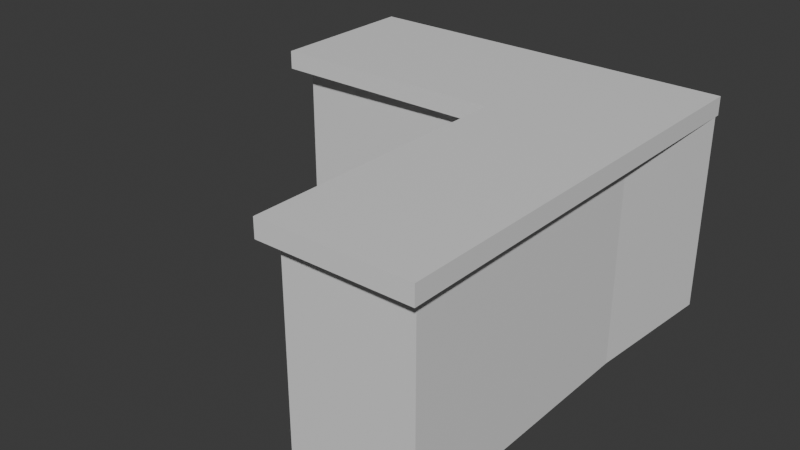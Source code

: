 # Source: Counter_3.blend  (saved by Blender 5.0.119; exported with 4.5.12 LTS)
import bpy
from mathutils import Matrix  # noqa: F401  (used for matrix-valued properties, if any)

bpy.ops.wm.read_factory_settings(use_empty=True)
scene = bpy.context.scene
scene.name = 'Scene'

# ---- collections
col_collection = bpy.data.collections.new('Collection'); scene.collection.children.link(col_collection)

# ---- materials (node trees are filled in below, after node groups)
mat_material = bpy.data.materials.new('Material')
mat_material.alpha_threshold = 0.0
mat_material.use_backface_culling_lightprobe_volume = False
mat_material.roughness = 0.5
mat_material.line_color = (0.0, 0.0, 0.0, 1.0)

# ---- material node trees
mat_material.use_nodes = True; mat_material.node_tree.nodes.clear()
_N = mat_material.node_tree.nodes; _L = mat_material.node_tree.links
n0 = _N.new('ShaderNodeOutputMaterial'); n0.name = 'Material Output'; n0.location = (200, 100)
n1 = _N.new('ShaderNodeBsdfPrincipled'); n1.name = 'Principled BSDF'; n1.location = (-200, 100)
_L.new(n1.outputs[0], n0.inputs[0])
n0.is_active_output = True

# ---- world
world_world = bpy.data.worlds.new('World'); scene.world = world_world
world_world.use_nodes = True; world_world.node_tree.nodes.clear()
_N = world_world.node_tree.nodes; _L = world_world.node_tree.links
n0 = _N.new('ShaderNodeOutputWorld'); n0.name = 'World Output'; n0.location = (200, 100)
n1 = _N.new('ShaderNodeBackground'); n1.name = 'Background'; n1.location = (-200, 100)
n1.inputs[0].default_value = (0.05088, 0.05088, 0.05088, 1.0)
_L.new(n1.outputs[0], n0.inputs[0])
n0.is_active_output = True
world_world.color = (0.05088, 0.05088, 0.05088)
world_world.sun_shadow_jitter_overblur = 0.0

# ---- meshes
me_cube = bpy.data.meshes.new('Cube')
me_cube.from_pydata([(-3.072, 1.386, 1.0), (-3.072, 1.386, -1.0), (0.6393, -2.768, 1.0), (0.6393, -2.768, -1.0), (-3.072, 0.1071, 1.0), (-3.072, 0.1071, -1.0), (-0.6393, -2.768, 1.0), (-0.6393, -2.768, -1.0), (0.6393, -2.768, 1.186), (-0.6393, -2.768, 1.186), (-3.072, 1.386, 1.186), (-3.072, 0.1071, 1.186), (0.7464, -2.92, 1.0), (-0.7464, -2.92, 1.0), (-3.179, 1.493, 1.0), (-3.179, -0.08516, 1.0), (0.7464, -2.92, 1.186), (-0.7464, -2.92, 1.186), (-3.179, 1.493, 1.186), (-3.179, -0.08516, 1.186), (-0.6393, 0.0, -1.0), (0.6393, 0.0, 1.0), (-0.6393, 0.0, 1.0), (0.6393, 0.0, -1.0), (0.6393, 0.0, 1.186), (-0.6393, 0.0, 1.186), (0.7464, 0.0, 1.0), (-0.7464, -0.08516, 1.0), (0.7464, 0.0, 1.186), (-0.7464, -0.08516, 1.186), (-1.856, 0.05357, 1.0), (0.7464, 1.439, -1.0), (-1.856, 0.05357, 1.186), (-1.963, -0.08516, 1.0), (-1.963, -0.08516, 1.186), (-1.856, 0.05357, -1.0), (0.7464, 1.439, 1.0), (-1.216, 0.6929, 1.186), (0.7467, 1.493, 1.0), (0.7467, 1.493, 1.186)], [], [(6, 2, 12, 13), (3, 2, 6, 7), (35, 30, 4, 5), (20, 23, 3, 7), (23, 21, 2, 3), (5, 4, 0, 1), (24, 25, 9, 8), (0, 4, 15, 14), (8, 9, 17, 16), (32, 11, 19, 34), (13, 12, 16, 17), (27, 13, 17, 29), (38, 14, 18, 39), (14, 15, 19, 18), (11, 10, 18, 19), (24, 8, 16, 28), (22, 6, 13, 27), (36, 0, 14, 38), (2, 21, 26, 12), (30, 22, 27, 33), (37, 24, 28, 39), (12, 26, 28, 16), (33, 27, 29, 34), (9, 25, 29, 17), (37, 32, 25, 24), (31, 36, 21, 23), (35, 31, 23, 20), (7, 6, 22, 20), (5, 1, 31, 35), (1, 0, 36, 31), (10, 11, 32, 37), (15, 33, 34, 19), (10, 37, 39, 18), (4, 30, 33, 15), (21, 36, 38, 26), (26, 38, 39, 28), (25, 32, 34, 29), (20, 22, 30, 35)])
_uv = me_cube.uv_layers.new(name='UVMap')
_uv.uv.foreach_set('vector', [0.625, 1.0, 0.625, 0.75, 0.625, 0.75, 0.625, 1.0, 0.375, 0.75, 0.625, 0.75, 0.625, 1.0, 0.375, 1.0, 0.375, 0.1875, 0.625, 0.1875, 0.625, 0.25, 0.375, 0.25, 0.125, 0.625, 0.375, 0.625, 0.375, 0.75, 0.125, 0.75, 0.375, 0.625, 0.625, 0.625, 0.625, 0.75, 0.375, 0.75, 0.375, 0.25, 0.625, 0.25, 0.625, 0.5, 0.375, 0.5, 0.625, 0.625, 0.875, 0.625, 0.875, 0.75, 0.625, 0.75, 0.625, 0.5, 0.625, 0.25, 0.625, 0.25, 0.625, 0.5, 0.625, 0.75, 0.875, 0.75, 0.875, 0.75, 0.625, 0.75, 0.875, 0.5625, 0.875, 0.5, 0.875, 0.5, 0.875, 0.5625, 0.625, 1.0, 0.625, 0.75, 0.625, 0.75, 0.625, 1.0, 0.625, 0.125, 0.625, 0.0, 0.625, 0.0, 0.625, 0.125, 0.625, 0.5625, 0.625, 0.5, 0.625, 0.5, 0.625, 0.5625, 0.625, 0.5, 0.625, 0.25, 0.625, 0.25, 0.625, 0.5, 0.875, 0.5, 0.625, 0.5, 0.625, 0.5, 0.875, 0.5, 0.625, 0.625, 0.625, 0.75, 0.625, 0.75, 0.625, 0.625, 0.625, 0.125, 0.625, 0.0, 0.625, 0.0, 0.625, 0.125, 0.625, 0.5625, 0.625, 0.5, 0.625, 0.5, 0.625, 0.5625, 0.625, 0.75, 0.625, 0.625, 0.625, 0.625, 0.625, 0.75, 0.625, 0.1875, 0.625, 0.125, 0.625, 0.125, 0.625, 0.1875, 0.625, 0.5625, 0.625, 0.625, 0.625, 0.625, 0.625, 0.5625, 0.625, 0.75, 0.625, 0.625, 0.625, 0.625, 0.625, 0.75, 0.625, 0.1875, 0.625, 0.125, 0.625, 0.125, 0.625, 0.1875, 0.875, 0.75, 0.875, 0.625, 0.875, 0.625, 0.875, 0.75, 0.625, 0.5625, 0.875, 0.5625, 0.875, 0.625, 0.625, 0.625, 0.375, 0.5625, 0.625, 0.5625, 0.625, 0.625, 0.375, 0.625, 0.125, 0.5625, 0.375, 0.5625, 0.375, 0.625, 0.125, 0.625, 0.375, 0.0, 0.625, 0.0, 0.625, 0.125, 0.375, 0.125, 0.125, 0.5, 0.375, 0.5, 0.375, 0.5625, 0.125, 0.5625, 0.375, 0.5, 0.625, 0.5, 0.625, 0.5625, 0.375, 0.5625, 0.625, 0.5, 0.875, 0.5, 0.875, 0.5625, 0.625, 0.5625, 0.625, 0.25, 0.625, 0.1875, 0.625, 0.1875, 0.625, 0.25, 0.625, 0.5, 0.625, 0.5625, 0.625, 0.5625, 0.625, 0.5, 0.625, 0.25, 0.625, 0.1875, 0.625, 0.1875, 0.625, 0.25, 0.625, 0.625, 0.625, 0.5625, 0.625, 0.5625, 0.625, 0.625, 0.625, 0.625, 0.625, 0.5625, 0.625, 0.5625, 0.625, 0.625, 0.875, 0.625, 0.875, 0.5625, 0.875, 0.5625, 0.875, 0.625, 0.375, 0.125, 0.625, 0.125, 0.625, 0.1875, 0.375, 0.1875])
me_cube.materials.append(mat_material)
me_cube.use_mirror_vertex_groups = False
me_cube.update()

# ---- objects
ob_cube = bpy.data.objects.new('Cube', me_cube)

# ---- transforms, parenting, visibility, modifiers, constraints
ob_cube.location = (0.0, 0.0, 0.0)
ob_cube.lock_rotations_4d = False
ob_cube.empty_display_type = 'ARROWS'
ob_cube.lineart.crease_threshold = 0.0

# ---- collection membership
col_collection.objects.link(ob_cube)

# ---- scene / render settings (as saved in the file)
scene.frame_start = 1; scene.frame_end = 250; scene.frame_set(1)
scene.render.engine = 'BLENDER_EEVEE_NEXT'
scene.render.bake_bias = 0.0
scene.render.bake_samples = 0
scene.cycles.sampling_pattern = 'TABULATED_SOBOL'
scene.eevee.use_volume_custom_range = False
bpy.context.view_layer.update()

# ---- added for rendering (the .blend has no active camera and no usable light): camera, sun
cam_auto = bpy.data.cameras.new('AutoCamera')
cam_auto.lens = 50.0
cam_auto.sensor_width = 36.0
cam_auto.clip_end = 1000.0
ob_auto_camera = bpy.data.objects.new('AutoCamera', cam_auto)
scene.collection.objects.link(ob_auto_camera)
ob_auto_camera.location = (4.6106, -7.70534, 4.75426)
ob_auto_camera.rotation_euler = (1.09748, -7.21219e-08, 0.694738)
scene.camera = ob_auto_camera
light_auto_sun = bpy.data.lights.new('AutoSun', 'SUN')
light_auto_sun.energy = 3.0
light_auto_sun.angle = 0.0523599
ob_auto_sun = bpy.data.objects.new('AutoSun', light_auto_sun)
scene.collection.objects.link(ob_auto_sun)
ob_auto_sun.rotation_euler = (0.872665, 0.174533, 0.523599)
bpy.context.view_layer.update()
